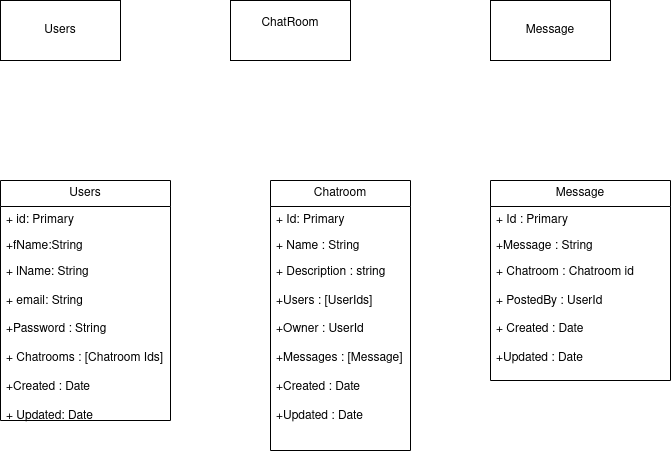

The diagram above was exported from draw.io. Its source (the exported page's mxGraphModel, read from the mxfile embedded in the PNG):
<mxGraphModel dx="1434" dy="795" grid="0" gridSize="10" guides="1" tooltips="1" connect="1" arrows="1" fold="1" page="1" pageScale="1" pageWidth="850" pageHeight="1100" background="#ffffff" math="0" shadow="0">
  <root>
    <mxCell id="0" />
    <mxCell id="1" parent="0" />
    <mxCell id="ZFONflkoPwZEMwH1Zzyr-1" value="Users" style="rounded=0;whiteSpace=wrap;html=1;" parent="1" vertex="1">
      <mxGeometry x="70" y="40" width="120" height="60" as="geometry" />
    </mxCell>
    <mxCell id="ZFONflkoPwZEMwH1Zzyr-2" value="&lt;div&gt;ChatRoom&lt;/div&gt;&lt;div&gt;&lt;br&gt;&lt;/div&gt;" style="rounded=0;whiteSpace=wrap;html=1;" parent="1" vertex="1">
      <mxGeometry x="300" y="40" width="120" height="60" as="geometry" />
    </mxCell>
    <mxCell id="ZFONflkoPwZEMwH1Zzyr-3" value="Message" style="rounded=0;whiteSpace=wrap;html=1;" parent="1" vertex="1">
      <mxGeometry x="560" y="40" width="120" height="60" as="geometry" />
    </mxCell>
    <mxCell id="ZFONflkoPwZEMwH1Zzyr-4" value="Users" style="swimlane;fontStyle=0;childLayout=stackLayout;horizontal=1;startSize=26;fillColor=none;horizontalStack=0;resizeParent=1;resizeParentMax=0;resizeLast=0;collapsible=1;marginBottom=0;whiteSpace=wrap;html=1;" parent="1" vertex="1">
      <mxGeometry x="70" y="220" width="170" height="240" as="geometry">
        <mxRectangle x="70" y="220" width="70" height="30" as="alternateBounds" />
      </mxGeometry>
    </mxCell>
    <mxCell id="ZFONflkoPwZEMwH1Zzyr-5" value="+ id: Primary" style="text;strokeColor=none;fillColor=none;align=left;verticalAlign=top;spacingLeft=4;spacingRight=4;overflow=hidden;rotatable=0;points=[[0,0.5],[1,0.5]];portConstraint=eastwest;whiteSpace=wrap;html=1;" parent="ZFONflkoPwZEMwH1Zzyr-4" vertex="1">
      <mxGeometry y="26" width="170" height="26" as="geometry" />
    </mxCell>
    <mxCell id="ZFONflkoPwZEMwH1Zzyr-6" value="+fName:String" style="text;strokeColor=none;fillColor=none;align=left;verticalAlign=top;spacingLeft=4;spacingRight=4;overflow=hidden;rotatable=0;points=[[0,0.5],[1,0.5]];portConstraint=eastwest;whiteSpace=wrap;html=1;" parent="ZFONflkoPwZEMwH1Zzyr-4" vertex="1">
      <mxGeometry y="52" width="170" height="26" as="geometry" />
    </mxCell>
    <mxCell id="ZFONflkoPwZEMwH1Zzyr-7" value="&lt;div&gt;+ lName: String&lt;/div&gt;&lt;div&gt;&lt;br&gt;&lt;/div&gt;&lt;div&gt;+ email: String&lt;/div&gt;&lt;div&gt;&lt;br&gt;&lt;/div&gt;&lt;div&gt;+Password : String&lt;/div&gt;&lt;div&gt;&lt;br&gt;&lt;/div&gt;&lt;div&gt;+ Chatrooms : [Chatroom Ids]&lt;br&gt;&lt;/div&gt;&lt;div&gt;&lt;br&gt;&lt;/div&gt;&lt;div&gt;+Created : Date&lt;/div&gt;&lt;div&gt;&lt;br&gt;&lt;/div&gt;&lt;div&gt;+ Updated: Date&lt;/div&gt;" style="text;strokeColor=none;fillColor=none;align=left;verticalAlign=top;spacingLeft=4;spacingRight=4;overflow=hidden;rotatable=0;points=[[0,0.5],[1,0.5]];portConstraint=eastwest;whiteSpace=wrap;html=1;" parent="ZFONflkoPwZEMwH1Zzyr-4" vertex="1">
      <mxGeometry y="78" width="170" height="162" as="geometry" />
    </mxCell>
    <mxCell id="ZFONflkoPwZEMwH1Zzyr-9" value="Chatroom" style="swimlane;fontStyle=0;childLayout=stackLayout;horizontal=1;startSize=26;fillColor=none;horizontalStack=0;resizeParent=1;resizeParentMax=0;resizeLast=0;collapsible=1;marginBottom=0;whiteSpace=wrap;html=1;" parent="1" vertex="1">
      <mxGeometry x="340" y="220" width="140" height="270" as="geometry" />
    </mxCell>
    <mxCell id="ZFONflkoPwZEMwH1Zzyr-10" value="+ Id: Primary" style="text;strokeColor=none;fillColor=none;align=left;verticalAlign=top;spacingLeft=4;spacingRight=4;overflow=hidden;rotatable=0;points=[[0,0.5],[1,0.5]];portConstraint=eastwest;whiteSpace=wrap;html=1;" parent="ZFONflkoPwZEMwH1Zzyr-9" vertex="1">
      <mxGeometry y="26" width="140" height="26" as="geometry" />
    </mxCell>
    <mxCell id="ZFONflkoPwZEMwH1Zzyr-11" value="+ Name : String" style="text;strokeColor=none;fillColor=none;align=left;verticalAlign=top;spacingLeft=4;spacingRight=4;overflow=hidden;rotatable=0;points=[[0,0.5],[1,0.5]];portConstraint=eastwest;whiteSpace=wrap;html=1;" parent="ZFONflkoPwZEMwH1Zzyr-9" vertex="1">
      <mxGeometry y="52" width="140" height="26" as="geometry" />
    </mxCell>
    <mxCell id="ZFONflkoPwZEMwH1Zzyr-12" value="&lt;div&gt;+ Description : string&lt;/div&gt;&lt;div&gt;&lt;br&gt;&lt;/div&gt;&lt;div&gt;+Users : [UserIds]&lt;/div&gt;&lt;div&gt;&lt;br&gt;&lt;/div&gt;&lt;div&gt;+Owner : UserId&lt;/div&gt;&lt;div&gt;&lt;br&gt;&lt;/div&gt;&lt;div&gt;+Messages : [Message]&lt;/div&gt;&lt;div&gt;&lt;br&gt;&lt;/div&gt;&lt;div&gt;+Created : Date&lt;/div&gt;&lt;div&gt;&lt;br&gt;&lt;/div&gt;&lt;div&gt;+Updated : Date&lt;/div&gt;" style="text;strokeColor=none;fillColor=none;align=left;verticalAlign=top;spacingLeft=4;spacingRight=4;overflow=hidden;rotatable=0;points=[[0,0.5],[1,0.5]];portConstraint=eastwest;whiteSpace=wrap;html=1;" parent="ZFONflkoPwZEMwH1Zzyr-9" vertex="1">
      <mxGeometry y="78" width="140" height="192" as="geometry" />
    </mxCell>
    <mxCell id="ZFONflkoPwZEMwH1Zzyr-13" value="Message" style="swimlane;fontStyle=0;childLayout=stackLayout;horizontal=1;startSize=26;fillColor=none;horizontalStack=0;resizeParent=1;resizeParentMax=0;resizeLast=0;collapsible=1;marginBottom=0;whiteSpace=wrap;html=1;" parent="1" vertex="1">
      <mxGeometry x="560" y="220" width="180" height="200" as="geometry" />
    </mxCell>
    <mxCell id="ZFONflkoPwZEMwH1Zzyr-14" value="+ Id : Primary" style="text;strokeColor=none;fillColor=none;align=left;verticalAlign=top;spacingLeft=4;spacingRight=4;overflow=hidden;rotatable=0;points=[[0,0.5],[1,0.5]];portConstraint=eastwest;whiteSpace=wrap;html=1;" parent="ZFONflkoPwZEMwH1Zzyr-13" vertex="1">
      <mxGeometry y="26" width="180" height="26" as="geometry" />
    </mxCell>
    <mxCell id="ZFONflkoPwZEMwH1Zzyr-15" value="+Message : String" style="text;strokeColor=none;fillColor=none;align=left;verticalAlign=top;spacingLeft=4;spacingRight=4;overflow=hidden;rotatable=0;points=[[0,0.5],[1,0.5]];portConstraint=eastwest;whiteSpace=wrap;html=1;" parent="ZFONflkoPwZEMwH1Zzyr-13" vertex="1">
      <mxGeometry y="52" width="180" height="26" as="geometry" />
    </mxCell>
    <mxCell id="ZFONflkoPwZEMwH1Zzyr-16" value="&lt;div&gt;+ Chatroom : Chatroom id&lt;/div&gt;&lt;div&gt;&lt;br&gt;&lt;/div&gt;&lt;div&gt;+ PostedBy : UserId&lt;/div&gt;&lt;div&gt;&lt;br&gt;&lt;/div&gt;&lt;div&gt;+ Created : Date&lt;/div&gt;&lt;div&gt;&lt;br&gt;&lt;/div&gt;&lt;div&gt;+Updated : Date&lt;br&gt;&lt;/div&gt;" style="text;strokeColor=none;fillColor=none;align=left;verticalAlign=top;spacingLeft=4;spacingRight=4;overflow=hidden;rotatable=0;points=[[0,0.5],[1,0.5]];portConstraint=eastwest;whiteSpace=wrap;html=1;" parent="ZFONflkoPwZEMwH1Zzyr-13" vertex="1">
      <mxGeometry y="78" width="180" height="122" as="geometry" />
    </mxCell>
  </root>
</mxGraphModel>